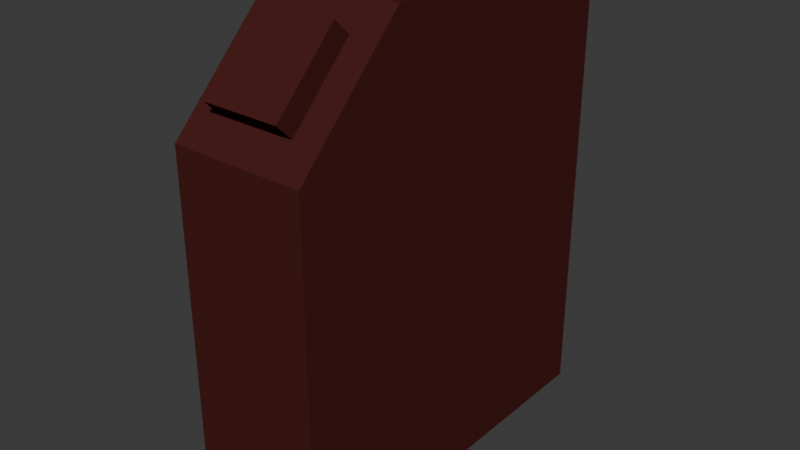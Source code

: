 # Source: Model.blend  (saved by Blender 4.4.32; exported with 4.5.12 LTS)
import bpy
from mathutils import Matrix  # noqa: F401  (used for matrix-valued properties, if any)

bpy.ops.wm.read_factory_settings(use_empty=True)
scene = bpy.context.scene
scene.name = 'Scene'

# ---- collections
col_collection = bpy.data.collections.new('Collection'); scene.collection.children.link(col_collection)

# ---- materials (node trees are filled in below, after node groups)
mat_material_001 = bpy.data.materials.new('Material.001')

# ---- material node trees
mat_material_001.use_nodes = True; mat_material_001.node_tree.nodes.clear()
_N = mat_material_001.node_tree.nodes; _L = mat_material_001.node_tree.links
n0 = _N.new('ShaderNodeBsdfPrincipled'); n0.name = 'Principled BSDF'; n0.location = (10, 300)
n0.inputs[0].default_value = (0.07087, 0.01687, 0.015, 1.0)
n0.inputs[2].default_value = 0.0
n0.inputs[3].default_value = 1.0
n1 = _N.new('ShaderNodeOutputMaterial'); n1.name = 'Material Output'; n1.location = (300, 300)
_L.new(n0.outputs[0], n1.inputs[0])
n1.is_active_output = True

# ---- world
world_world = bpy.data.worlds.new('World'); scene.world = world_world
world_world.use_nodes = True; world_world.node_tree.nodes.clear()
_N = world_world.node_tree.nodes; _L = world_world.node_tree.links
n0 = _N.new('ShaderNodeOutputWorld'); n0.name = 'World Output'; n0.location = (300, 300)
n1 = _N.new('ShaderNodeBackground'); n1.name = 'Background'; n1.location = (10, 300)
n1.inputs[0].default_value = (0.05088, 0.05088, 0.05088, 1.0)
_L.new(n1.outputs[0], n0.inputs[0])
n0.is_active_output = True
world_world.color = (0.05088, 0.05088, 0.05088)
world_world.sun_shadow_jitter_overblur = 0.0

# ---- meshes
me_cube_001 = bpy.data.meshes.new('Cube.001')
me_cube_001.from_pydata([(-0.07007, -0.2005, -0.246), (0.04023, -0.1093, 0.2213), (-0.07007, 0.2005, -0.246), (-0.07007, 0.2005, 0.246), (0.07007, -0.2005, -0.246), (0.04023, -0.1758, 0.1547), (0.07007, 0.2005, -0.246), (0.07007, 0.2005, 0.246), (-0.07007, -0.2005, 0.13), (-0.07007, -0.08457, 0.246), (0.07007, -0.08457, 0.246), (0.07007, -0.2005, 0.13), (-0.04023, -0.1093, 0.2213), (-0.04023, -0.1758, 0.1547), (-0.04023, -0.1919, 0.1709), (0.04023, -0.1919, 0.1709), (0.04023, -0.1254, 0.2374), (-0.04023, -0.1254, 0.2374)], [], [(7, 3, 9, 10), (2, 3, 7, 6), (1, 12, 17, 16), (0, 8, 9, 3, 2), (2, 6, 4, 0), (6, 7, 10, 11, 4), (9, 8, 13, 12), (4, 11, 8, 0), (11, 10, 1, 5), (8, 11, 5, 13), (10, 9, 12, 1), (16, 17, 14, 15), (13, 5, 15, 14), (12, 13, 14, 17), (5, 1, 16, 15)])
_uv = me_cube_001.uv_layers.new(name='UVMap')
_uv.uv.foreach_set('vector', [0.625, 0.5, 0.875, 0.5, 0.875, 0.6777, 0.625, 0.6777, 0.375, 0.25, 0.625, 0.25, 0.625, 0.5, 0.375, 0.5, 0.625, 0.6777, 0.875, 0.6777, 0.875, 0.6777, 0.625, 0.6777, 0.375, 0.0, 0.5661, 0.0, 0.625, 0.07228, 0.625, 0.25, 0.375, 0.25, 0.125, 0.5, 0.375, 0.5, 0.375, 0.75, 0.125, 0.75, 0.375, 0.5, 0.625, 0.5, 0.625, 0.6777, 0.5661, 0.75, 0.375, 0.75, 0.625, 0.07228, 0.5661, 0.0, 0.5661, 0.0, 0.625, 0.07228, 0.375, 0.75, 0.5661, 0.75, 0.5661, 1.0, 0.375, 1.0, 0.5661, 0.75, 0.625, 0.6777, 0.625, 0.6777, 0.5661, 0.75, 0.5661, 1.0, 0.5661, 0.75, 0.5661, 0.75, 0.5661, 1.0, 0.625, 0.6777, 0.875, 0.6777, 0.875, 0.6777, 0.625, 0.6777, 0.625, 0.75, 0.625, 1.0, 0.5661, 1.0, 0.5661, 0.75, 0.5661, 1.0, 0.5661, 0.75, 0.5661, 0.75, 0.5661, 1.0, 0.625, 0.07228, 0.5661, 0.0, 0.5661, 0.0, 0.625, 0.07228, 0.5661, 0.75, 0.625, 0.6777, 0.625, 0.6777, 0.5661, 0.75])
me_cube_001.materials.append(mat_material_001)
me_cube_001.update()

# ---- objects
ob_cube = bpy.data.objects.new('Cube', me_cube_001)

# ---- transforms, parenting, visibility, modifiers, constraints
ob_cube.location = (0.0, 0.0, 0.0)

# ---- collection membership
col_collection.objects.link(ob_cube)

# ---- scene / render settings (as saved in the file)
scene.frame_start = 1; scene.frame_end = 250; scene.frame_set(1)
scene.render.engine = 'BLENDER_EEVEE_NEXT'
bpy.context.view_layer.update()

# ---- added for rendering (the .blend has no active camera and no usable light): camera, sun
cam_auto = bpy.data.cameras.new('AutoCamera')
cam_auto.lens = 50.0
cam_auto.sensor_width = 36.0
cam_auto.clip_end = 1000.0
ob_auto_camera = bpy.data.objects.new('AutoCamera', cam_auto)
scene.collection.objects.link(ob_auto_camera)
ob_auto_camera.location = (0.601374, -0.721649, 0.481099)
ob_auto_camera.rotation_euler = (1.09748, -7.21219e-08, 0.694738)
scene.camera = ob_auto_camera
light_auto_sun = bpy.data.lights.new('AutoSun', 'SUN')
light_auto_sun.energy = 3.0
light_auto_sun.angle = 0.0523599
ob_auto_sun = bpy.data.objects.new('AutoSun', light_auto_sun)
scene.collection.objects.link(ob_auto_sun)
ob_auto_sun.rotation_euler = (0.872665, 0.174533, 0.523599)
bpy.context.view_layer.update()
